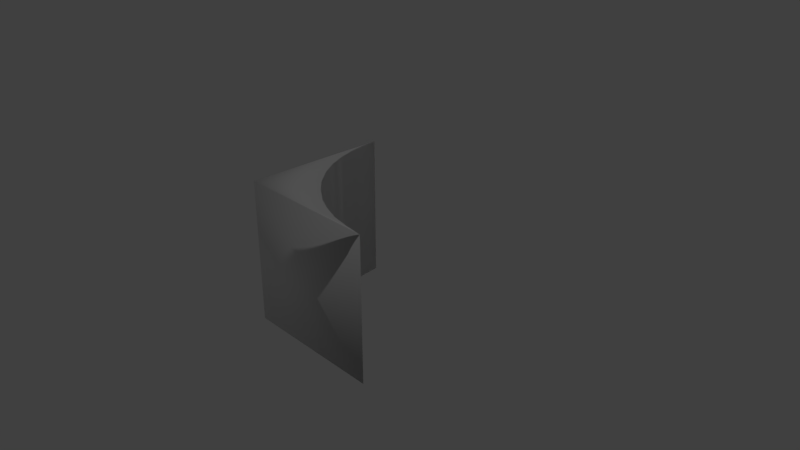 # Source: semicircle3.blend  (saved by Blender 2.79.0; exported with 4.5.12 LTS)
import bpy
from mathutils import Matrix  # noqa: F401  (used for matrix-valued properties, if any)

bpy.ops.wm.read_factory_settings(use_empty=True)
scene = bpy.context.scene
scene.name = 'Scene'

# ---- collections
col_collection_1 = bpy.data.collections.new('Collection 1'); scene.collection.children.link(col_collection_1)

# ---- materials (node trees are filled in below, after node groups)
mat_material = bpy.data.materials.new('Material')
mat_material.alpha_threshold = 0.0
mat_material.use_transparent_shadow = False
mat_material.roughness = 0.5
mat_material.line_color = (0.0, 0.0, 0.0, 1.0)

# ---- material node trees

# ---- world
world_world = bpy.data.worlds.new('World'); scene.world = world_world
world_world.color = (0.05088, 0.05088, 0.05088)
world_world.use_sun_shadow = False
world_world.sun_shadow_jitter_overblur = 0.0
world_world.cycles.sampling_method = 'MANUAL'

# ---- cameras
cam_camera = bpy.data.cameras.new('Camera')
cam_camera.clip_end = 100.0
cam_camera.lens = 35.0
cam_camera.sensor_width = 32.0
cam_camera.sensor_height = 18.0
cam_camera.ortho_scale = 7.314
cam_camera.dof.focus_distance = 0.0
cam_camera.dof.aperture_fstop = 128.0

# ---- lights
light_lamp = bpy.data.lights.new('Lamp', 'POINT')
light_lamp.transmission_factor = 0.0
light_lamp.cutoff_distance = 30.0
light_lamp.energy = 100.0
light_lamp.shadow_buffer_clip_start = 1.001
light_lamp.shadow_soft_size = 0.1
light_lamp.shadow_maximum_resolution = 0.006
light_lamp.use_absolute_resolution = True

# ---- meshes
me_cube = bpy.data.meshes.new('Cube')
me_cube.from_pydata([(-0.4143, -0.4015, -1.0), (1.0, -1.0, -1.0), (-1.0, -1.0, -1.0), (-1.0, 1.0, -1.0), (-0.4143, -0.4015, 1.0), (1.0, -1.0, 1.0), (-1.0, -1.0, 1.0), (-1.0, 1.0, 1.0), (-0.2275, -0.5621, -1.0), (0.01482, -0.7281, -1.0), (0.2082, -0.8236, -1.0), (0.4693, -0.9191, -1.0), (0.7643, -0.9722, -1.0), (-1.0, -1.0, -1.0), (-0.2275, -0.5621, 1.0), (0.01482, -0.7281, 1.0), (0.2082, -0.8236, 1.0), (0.4693, -0.9191, 1.0), (0.7643, -0.9722, 1.0), (-1.0, -0.9, 1.0), (-1.0, -0.9, 1.0), (-1.0, -0.9, 1.0), (-1.0, -1.0, 1.0), (-0.6142, -0.168, -1.0), (-0.7612, 0.06563, -1.0), (-0.8659, 0.2992, -1.0), (-0.9353, 0.5328, -1.0), (-0.9765, 0.7664, -1.0), (-1.0, -1.0, -1.0), (-0.6142, -0.168, 1.0), (-0.7612, 0.06563, 1.0), (-0.8659, 0.2992, 1.0), (-0.9353, 0.5328, 1.0), (-0.9765, 0.7664, 1.0), (-1.0, -1.0, 1.0), (-0.6667, -1.0, 1.0), (-0.3649, -0.6242, 1.0), (-0.4926, -0.814, 1.0), (-0.3235, -0.7854, 1.0), (-0.1543, -0.7567, 1.0), (-0.5973, -0.8745, 1.0), (-0.3959, -0.8618, 1.0), (-0.5102, -0.9064, 1.0), (0.2244, -0.9159, 1.0), (-0.4119, -0.9241, 1.0), (-0.4143, -0.4015, -1.0), (1.0, -1.0, -1.0), (-1.0, 1.0, -1.0), (-0.4143, -0.4015, 1.0), (1.0, -1.0, 1.0), (-1.0, 1.0, 1.0), (-0.2275, -0.5621, -1.0), (0.01482, -0.7281, -1.0), (0.2082, -0.8236, -1.0), (0.4693, -0.9191, -1.0), (0.7643, -0.9722, -1.0), (-0.2275, -0.5621, 1.0), (0.01482, -0.7281, 1.0), (0.2082, -0.8236, 1.0), (0.4693, -0.9191, 1.0), (0.7643, -0.9722, 1.0), (-0.6142, -0.168, -1.0), (-0.7612, 0.06563, -1.0), (-0.8659, 0.2992, -1.0), (-0.9353, 0.5328, -1.0), (-0.9765, 0.7664, -1.0), (-0.6142, -0.168, 1.0), (-0.7612, 0.06563, 1.0), (-0.8659, 0.2992, 1.0), (-0.9353, 0.5328, 1.0), (-0.9765, 0.7664, 1.0)], [(2, 6), (35, 6), (19, 20), (20, 21)], [(12, 18, 5, 1), (13, 22, 7, 3), (33, 27, 3, 7), (0, 4, 14, 8), (8, 14, 15, 9), (9, 15, 16, 10), (10, 16, 17, 11), (11, 17, 18, 12), (5, 18, 17, 16, 15, 14, 4, 29, 30, 31, 32, 33, 7, 22, 34), (4, 0, 23, 29), (29, 23, 24, 30), (30, 24, 25, 31), (31, 25, 26, 32), (32, 26, 27, 33), (1, 5, 34, 28), (1, 28, 13, 3, 27, 26, 25, 24, 23, 0, 8, 9, 10, 11, 12), (55, 60, 49, 46), (70, 65, 47, 50), (45, 48, 56, 51), (51, 56, 57, 52), (52, 57, 58, 53), (53, 58, 59, 54), (54, 59, 60, 55), (48, 45, 61, 66), (66, 61, 62, 67), (67, 62, 63, 68), (68, 63, 64, 69), (69, 64, 65, 70)])
me_cube.polygons.foreach_set('use_smooth', [True] * 28)
me_cube.materials.append(mat_material)
me_cube.use_remesh_preserve_volume = False
me_cube.use_remesh_preserve_attributes = False
me_cube.use_mirror_vertex_groups = False
me_cube.update()

# ---- objects
ob_cube = bpy.data.objects.new('Cube', me_cube)
ob_lamp = bpy.data.objects.new('Lamp', light_lamp)
ob_camera = bpy.data.objects.new('Camera', cam_camera)

# ---- transforms, parenting, visibility, modifiers, constraints
ob_cube.location = (0.0, 0.0, 0.0)
ob_cube.lock_rotations_4d = False
ob_cube.empty_display_type = 'ARROWS'
ob_cube.lineart.crease_threshold = 0.0
ob_lamp.location = (4.076, 1.005, 5.904)
ob_lamp.rotation_euler = (0.6503, 0.05522, 1.866)
ob_lamp.lock_rotations_4d = False
ob_lamp.empty_display_type = 'ARROWS'
ob_lamp.color = (0.0, 0.0, 0.0, 0.0)
ob_lamp.lineart.crease_threshold = 0.0
ob_camera.location = (7.481, -6.508, 5.344)
ob_camera.rotation_euler = (1.109, 0.0, 0.8149)
ob_camera.lock_rotations_4d = False
ob_camera.empty_display_type = 'ARROWS'
ob_camera.color = (0.0, 0.0, 0.0, 0.0)
ob_camera.display_type = 'WIRE'
ob_camera.lineart.crease_threshold = 0.0

# ---- collection membership
col_collection_1.objects.link(ob_cube)
col_collection_1.objects.link(ob_lamp)
col_collection_1.objects.link(ob_camera)

# ---- scene / render settings (as saved in the file)
scene.camera = ob_camera
scene.frame_start = 1; scene.frame_end = 250; scene.frame_set(1)
scene.render.engine = 'BLENDER_EEVEE_NEXT'
scene.render.resolution_percentage = 50
scene.render.dither_intensity = 0.0
scene.cycles.use_denoising = False
scene.cycles.samples = 128
scene.cycles.sampling_pattern = 'TABULATED_SOBOL'
scene.cycles.use_adaptive_sampling = False
scene.cycles.use_light_tree = False
scene.cycles.blur_glossy = 0.0
scene.cycles.sample_clamp_indirect = 0.0
scene.view_settings.view_transform = 'Standard'
bpy.context.view_layer.update()
